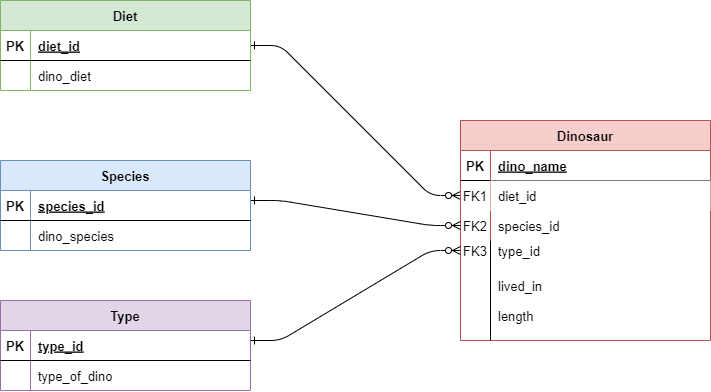

The diagram above was exported from draw.io. Its source (the exported page's mxGraphModel, read from the mxfile embedded in the PNG):
<mxGraphModel dx="1195" dy="663" grid="1" gridSize="10" guides="1" tooltips="1" connect="1" arrows="1" fold="1" page="1" pageScale="1" pageWidth="850" pageHeight="1100" math="0" shadow="0" extFonts="Permanent Marker^https://fonts.googleapis.com/css?family=Permanent+Marker">
  <root>
    <mxCell id="0" />
    <mxCell id="1" parent="0" />
    <mxCell id="C-vyLk0tnHw3VtMMgP7b-1" value="" style="edgeStyle=entityRelationEdgeStyle;endArrow=ERzeroToMany;startArrow=ERone;endFill=1;startFill=0;" parent="1" source="C-vyLk0tnHw3VtMMgP7b-24" target="C-vyLk0tnHw3VtMMgP7b-6" edge="1">
      <mxGeometry width="100" height="100" relative="1" as="geometry">
        <mxPoint x="340" y="720" as="sourcePoint" />
        <mxPoint x="440" y="620" as="targetPoint" />
      </mxGeometry>
    </mxCell>
    <mxCell id="C-vyLk0tnHw3VtMMgP7b-2" value="Dinosaur" style="shape=table;startSize=30;container=1;collapsible=1;childLayout=tableLayout;fixedRows=1;rowLines=0;fontStyle=1;align=center;resizeLast=1;fontSize=13;fillColor=#f8cecc;strokeColor=#b85450;" parent="1" vertex="1">
      <mxGeometry x="550" y="190" width="250" height="220" as="geometry" />
    </mxCell>
    <mxCell id="C-vyLk0tnHw3VtMMgP7b-3" value="" style="shape=partialRectangle;collapsible=0;dropTarget=0;pointerEvents=0;fillColor=none;points=[[0,0.5],[1,0.5]];portConstraint=eastwest;top=0;left=0;right=0;bottom=1;" parent="C-vyLk0tnHw3VtMMgP7b-2" vertex="1">
      <mxGeometry y="30" width="250" height="30" as="geometry" />
    </mxCell>
    <mxCell id="C-vyLk0tnHw3VtMMgP7b-4" value="PK" style="shape=partialRectangle;overflow=hidden;connectable=0;fillColor=none;top=0;left=0;bottom=0;right=0;fontStyle=1;fontSize=13;" parent="C-vyLk0tnHw3VtMMgP7b-3" vertex="1">
      <mxGeometry width="30" height="30" as="geometry">
        <mxRectangle width="30" height="30" as="alternateBounds" />
      </mxGeometry>
    </mxCell>
    <mxCell id="C-vyLk0tnHw3VtMMgP7b-5" value="dino_name" style="shape=partialRectangle;overflow=hidden;connectable=0;fillColor=none;top=0;left=0;bottom=0;right=0;align=left;spacingLeft=6;fontStyle=5;fontSize=13;" parent="C-vyLk0tnHw3VtMMgP7b-3" vertex="1">
      <mxGeometry x="30" width="220" height="30" as="geometry">
        <mxRectangle width="220" height="30" as="alternateBounds" />
      </mxGeometry>
    </mxCell>
    <mxCell id="C-vyLk0tnHw3VtMMgP7b-6" value="" style="shape=partialRectangle;collapsible=0;dropTarget=0;pointerEvents=0;fillColor=none;points=[[0,0.5],[1,0.5]];portConstraint=eastwest;top=0;left=0;right=0;bottom=0;" parent="C-vyLk0tnHw3VtMMgP7b-2" vertex="1">
      <mxGeometry y="60" width="250" height="30" as="geometry" />
    </mxCell>
    <mxCell id="C-vyLk0tnHw3VtMMgP7b-7" value="FK1" style="shape=partialRectangle;overflow=hidden;connectable=0;fillColor=none;top=0;left=0;bottom=0;right=0;fontSize=13;" parent="C-vyLk0tnHw3VtMMgP7b-6" vertex="1">
      <mxGeometry width="30" height="30" as="geometry">
        <mxRectangle width="30" height="30" as="alternateBounds" />
      </mxGeometry>
    </mxCell>
    <mxCell id="C-vyLk0tnHw3VtMMgP7b-8" value="diet_id" style="shape=partialRectangle;overflow=hidden;connectable=0;top=0;left=0;bottom=0;right=0;align=left;spacingLeft=6;fontSize=13;" parent="C-vyLk0tnHw3VtMMgP7b-6" vertex="1">
      <mxGeometry x="30" width="220" height="30" as="geometry">
        <mxRectangle width="220" height="30" as="alternateBounds" />
      </mxGeometry>
    </mxCell>
    <mxCell id="C-vyLk0tnHw3VtMMgP7b-9" value="" style="shape=partialRectangle;collapsible=0;dropTarget=0;pointerEvents=0;fillColor=none;points=[[0,0.5],[1,0.5]];portConstraint=eastwest;top=0;left=0;right=0;bottom=0;" parent="C-vyLk0tnHw3VtMMgP7b-2" vertex="1">
      <mxGeometry y="90" width="250" height="30" as="geometry" />
    </mxCell>
    <mxCell id="C-vyLk0tnHw3VtMMgP7b-10" value="" style="shape=partialRectangle;overflow=hidden;connectable=0;fillColor=none;top=0;left=0;bottom=0;right=0;" parent="C-vyLk0tnHw3VtMMgP7b-9" vertex="1">
      <mxGeometry width="30" height="30" as="geometry">
        <mxRectangle width="30" height="30" as="alternateBounds" />
      </mxGeometry>
    </mxCell>
    <mxCell id="C-vyLk0tnHw3VtMMgP7b-11" value="species_id" style="shape=partialRectangle;overflow=hidden;connectable=0;fillColor=none;top=0;left=0;bottom=0;right=0;align=left;spacingLeft=6;fontSize=13;" parent="C-vyLk0tnHw3VtMMgP7b-9" vertex="1">
      <mxGeometry x="30" width="220" height="30" as="geometry">
        <mxRectangle width="220" height="30" as="alternateBounds" />
      </mxGeometry>
    </mxCell>
    <mxCell id="C-vyLk0tnHw3VtMMgP7b-23" value="Diet" style="shape=table;startSize=30;container=1;collapsible=1;childLayout=tableLayout;fixedRows=1;rowLines=0;fontStyle=1;align=center;resizeLast=1;fontSize=13;fillColor=#d5e8d4;strokeColor=#82b366;" parent="1" vertex="1">
      <mxGeometry x="90" y="70" width="250" height="90" as="geometry" />
    </mxCell>
    <mxCell id="C-vyLk0tnHw3VtMMgP7b-24" value="" style="shape=partialRectangle;collapsible=0;dropTarget=0;pointerEvents=0;fillColor=none;points=[[0,0.5],[1,0.5]];portConstraint=eastwest;top=0;left=0;right=0;bottom=1;" parent="C-vyLk0tnHw3VtMMgP7b-23" vertex="1">
      <mxGeometry y="30" width="250" height="30" as="geometry" />
    </mxCell>
    <mxCell id="C-vyLk0tnHw3VtMMgP7b-25" value="PK" style="shape=partialRectangle;overflow=hidden;connectable=0;fillColor=none;top=0;left=0;bottom=0;right=0;fontStyle=1;fontSize=13;" parent="C-vyLk0tnHw3VtMMgP7b-24" vertex="1">
      <mxGeometry width="30" height="30" as="geometry">
        <mxRectangle width="30" height="30" as="alternateBounds" />
      </mxGeometry>
    </mxCell>
    <mxCell id="C-vyLk0tnHw3VtMMgP7b-26" value="diet_id" style="shape=partialRectangle;overflow=hidden;connectable=0;fillColor=none;top=0;left=0;bottom=0;right=0;align=left;spacingLeft=6;fontStyle=5;fontSize=13;" parent="C-vyLk0tnHw3VtMMgP7b-24" vertex="1">
      <mxGeometry x="30" width="220" height="30" as="geometry">
        <mxRectangle width="220" height="30" as="alternateBounds" />
      </mxGeometry>
    </mxCell>
    <mxCell id="C-vyLk0tnHw3VtMMgP7b-27" value="" style="shape=partialRectangle;collapsible=0;dropTarget=0;pointerEvents=0;fillColor=none;points=[[0,0.5],[1,0.5]];portConstraint=eastwest;top=0;left=0;right=0;bottom=0;" parent="C-vyLk0tnHw3VtMMgP7b-23" vertex="1">
      <mxGeometry y="60" width="250" height="30" as="geometry" />
    </mxCell>
    <mxCell id="C-vyLk0tnHw3VtMMgP7b-28" value="" style="shape=partialRectangle;overflow=hidden;connectable=0;fillColor=none;top=0;left=0;bottom=0;right=0;" parent="C-vyLk0tnHw3VtMMgP7b-27" vertex="1">
      <mxGeometry width="30" height="30" as="geometry">
        <mxRectangle width="30" height="30" as="alternateBounds" />
      </mxGeometry>
    </mxCell>
    <mxCell id="C-vyLk0tnHw3VtMMgP7b-29" value="dino_diet" style="shape=partialRectangle;overflow=hidden;connectable=0;fillColor=none;top=0;left=0;bottom=0;right=0;align=left;spacingLeft=6;fontSize=13;" parent="C-vyLk0tnHw3VtMMgP7b-27" vertex="1">
      <mxGeometry x="30" width="220" height="30" as="geometry">
        <mxRectangle width="220" height="30" as="alternateBounds" />
      </mxGeometry>
    </mxCell>
    <mxCell id="QMnU5uDa_Y1BOSeMhQF5-1" value="length" style="shape=partialRectangle;overflow=hidden;connectable=0;fillColor=none;top=0;left=0;bottom=0;right=0;align=left;spacingLeft=6;fontSize=13;" vertex="1" parent="1">
      <mxGeometry x="580" y="370" width="220" height="30" as="geometry">
        <mxRectangle width="220" height="30" as="alternateBounds" />
      </mxGeometry>
    </mxCell>
    <mxCell id="QMnU5uDa_Y1BOSeMhQF5-2" value="lived_in" style="shape=partialRectangle;overflow=hidden;connectable=0;fillColor=none;top=0;left=0;bottom=0;right=0;align=left;spacingLeft=6;fontSize=13;" vertex="1" parent="1">
      <mxGeometry x="580" y="340" width="220" height="30" as="geometry">
        <mxRectangle width="220" height="30" as="alternateBounds" />
      </mxGeometry>
    </mxCell>
    <mxCell id="QMnU5uDa_Y1BOSeMhQF5-3" value="type_id" style="shape=partialRectangle;overflow=hidden;connectable=0;fillColor=none;top=0;left=0;bottom=0;right=0;align=left;spacingLeft=6;fontSize=13;" vertex="1" parent="1">
      <mxGeometry x="580" y="300" width="220" height="40" as="geometry">
        <mxRectangle width="220" height="30" as="alternateBounds" />
      </mxGeometry>
    </mxCell>
    <mxCell id="QMnU5uDa_Y1BOSeMhQF5-4" value="FK2" style="shape=partialRectangle;overflow=hidden;connectable=0;fillColor=none;top=0;left=0;bottom=0;right=0;fontSize=13;" vertex="1" parent="1">
      <mxGeometry x="550" y="280" width="30" height="30" as="geometry">
        <mxRectangle width="30" height="30" as="alternateBounds" />
      </mxGeometry>
    </mxCell>
    <mxCell id="QMnU5uDa_Y1BOSeMhQF5-5" value="FK3" style="shape=partialRectangle;overflow=hidden;connectable=0;fillColor=none;top=0;left=0;bottom=0;right=0;fontSize=13;" vertex="1" parent="1">
      <mxGeometry x="550" y="300" width="30" height="40" as="geometry">
        <mxRectangle width="30" height="30" as="alternateBounds" />
      </mxGeometry>
    </mxCell>
    <mxCell id="QMnU5uDa_Y1BOSeMhQF5-17" value="" style="edgeStyle=entityRelationEdgeStyle;endArrow=ERzeroToMany;startArrow=ERone;endFill=1;startFill=0;entryX=0;entryY=0.5;entryDx=0;entryDy=0;" edge="1" parent="1" target="C-vyLk0tnHw3VtMMgP7b-9">
      <mxGeometry width="100" height="100" relative="1" as="geometry">
        <mxPoint x="340" y="270" as="sourcePoint" />
        <mxPoint x="550" y="420" as="targetPoint" />
      </mxGeometry>
    </mxCell>
    <mxCell id="QMnU5uDa_Y1BOSeMhQF5-19" value="" style="endArrow=none;html=1;rounded=0;fontSize=16;" edge="1" parent="1">
      <mxGeometry width="50" height="50" relative="1" as="geometry">
        <mxPoint x="580" y="410" as="sourcePoint" />
        <mxPoint x="580" y="310" as="targetPoint" />
      </mxGeometry>
    </mxCell>
    <mxCell id="QMnU5uDa_Y1BOSeMhQF5-20" value="Type" style="shape=table;startSize=30;container=1;collapsible=1;childLayout=tableLayout;fixedRows=1;rowLines=0;fontStyle=1;align=center;resizeLast=1;fontSize=13;fillColor=#e1d5e7;strokeColor=#9673a6;" vertex="1" parent="1">
      <mxGeometry x="90" y="370" width="250" height="90" as="geometry" />
    </mxCell>
    <mxCell id="QMnU5uDa_Y1BOSeMhQF5-21" value="" style="shape=partialRectangle;collapsible=0;dropTarget=0;pointerEvents=0;fillColor=none;points=[[0,0.5],[1,0.5]];portConstraint=eastwest;top=0;left=0;right=0;bottom=1;" vertex="1" parent="QMnU5uDa_Y1BOSeMhQF5-20">
      <mxGeometry y="30" width="250" height="30" as="geometry" />
    </mxCell>
    <mxCell id="QMnU5uDa_Y1BOSeMhQF5-22" value="PK" style="shape=partialRectangle;overflow=hidden;connectable=0;fillColor=none;top=0;left=0;bottom=0;right=0;fontStyle=1;fontSize=13;" vertex="1" parent="QMnU5uDa_Y1BOSeMhQF5-21">
      <mxGeometry width="30" height="30" as="geometry">
        <mxRectangle width="30" height="30" as="alternateBounds" />
      </mxGeometry>
    </mxCell>
    <mxCell id="QMnU5uDa_Y1BOSeMhQF5-23" value="type_id" style="shape=partialRectangle;overflow=hidden;connectable=0;fillColor=none;top=0;left=0;bottom=0;right=0;align=left;spacingLeft=6;fontStyle=5;fontSize=13;" vertex="1" parent="QMnU5uDa_Y1BOSeMhQF5-21">
      <mxGeometry x="30" width="220" height="30" as="geometry">
        <mxRectangle width="220" height="30" as="alternateBounds" />
      </mxGeometry>
    </mxCell>
    <mxCell id="QMnU5uDa_Y1BOSeMhQF5-24" value="" style="shape=partialRectangle;collapsible=0;dropTarget=0;pointerEvents=0;fillColor=none;points=[[0,0.5],[1,0.5]];portConstraint=eastwest;top=0;left=0;right=0;bottom=0;" vertex="1" parent="QMnU5uDa_Y1BOSeMhQF5-20">
      <mxGeometry y="60" width="250" height="30" as="geometry" />
    </mxCell>
    <mxCell id="QMnU5uDa_Y1BOSeMhQF5-25" value="" style="shape=partialRectangle;overflow=hidden;connectable=0;fillColor=none;top=0;left=0;bottom=0;right=0;" vertex="1" parent="QMnU5uDa_Y1BOSeMhQF5-24">
      <mxGeometry width="30" height="30" as="geometry">
        <mxRectangle width="30" height="30" as="alternateBounds" />
      </mxGeometry>
    </mxCell>
    <mxCell id="QMnU5uDa_Y1BOSeMhQF5-26" value="type_of_dino" style="shape=partialRectangle;overflow=hidden;connectable=0;fillColor=none;top=0;left=0;bottom=0;right=0;align=left;spacingLeft=6;fontSize=13;" vertex="1" parent="QMnU5uDa_Y1BOSeMhQF5-24">
      <mxGeometry x="30" width="220" height="30" as="geometry">
        <mxRectangle width="220" height="30" as="alternateBounds" />
      </mxGeometry>
    </mxCell>
    <mxCell id="QMnU5uDa_Y1BOSeMhQF5-27" value="Species" style="shape=table;startSize=30;container=1;collapsible=1;childLayout=tableLayout;fixedRows=1;rowLines=0;fontStyle=1;align=center;resizeLast=1;fontSize=13;fillColor=#dae8fc;strokeColor=#6c8ebf;" vertex="1" parent="1">
      <mxGeometry x="90" y="230" width="250" height="90" as="geometry" />
    </mxCell>
    <mxCell id="QMnU5uDa_Y1BOSeMhQF5-28" value="" style="shape=partialRectangle;collapsible=0;dropTarget=0;pointerEvents=0;fillColor=none;points=[[0,0.5],[1,0.5]];portConstraint=eastwest;top=0;left=0;right=0;bottom=1;" vertex="1" parent="QMnU5uDa_Y1BOSeMhQF5-27">
      <mxGeometry y="30" width="250" height="30" as="geometry" />
    </mxCell>
    <mxCell id="QMnU5uDa_Y1BOSeMhQF5-29" value="PK" style="shape=partialRectangle;overflow=hidden;connectable=0;fillColor=none;top=0;left=0;bottom=0;right=0;fontStyle=1;fontSize=13;" vertex="1" parent="QMnU5uDa_Y1BOSeMhQF5-28">
      <mxGeometry width="30" height="30" as="geometry">
        <mxRectangle width="30" height="30" as="alternateBounds" />
      </mxGeometry>
    </mxCell>
    <mxCell id="QMnU5uDa_Y1BOSeMhQF5-30" value="species_id" style="shape=partialRectangle;overflow=hidden;connectable=0;fillColor=none;top=0;left=0;bottom=0;right=0;align=left;spacingLeft=6;fontStyle=5;fontSize=13;" vertex="1" parent="QMnU5uDa_Y1BOSeMhQF5-28">
      <mxGeometry x="30" width="220" height="30" as="geometry">
        <mxRectangle width="220" height="30" as="alternateBounds" />
      </mxGeometry>
    </mxCell>
    <mxCell id="QMnU5uDa_Y1BOSeMhQF5-31" value="" style="shape=partialRectangle;collapsible=0;dropTarget=0;pointerEvents=0;fillColor=none;points=[[0,0.5],[1,0.5]];portConstraint=eastwest;top=0;left=0;right=0;bottom=0;" vertex="1" parent="QMnU5uDa_Y1BOSeMhQF5-27">
      <mxGeometry y="60" width="250" height="30" as="geometry" />
    </mxCell>
    <mxCell id="QMnU5uDa_Y1BOSeMhQF5-32" value="" style="shape=partialRectangle;overflow=hidden;connectable=0;fillColor=none;top=0;left=0;bottom=0;right=0;" vertex="1" parent="QMnU5uDa_Y1BOSeMhQF5-31">
      <mxGeometry width="30" height="30" as="geometry">
        <mxRectangle width="30" height="30" as="alternateBounds" />
      </mxGeometry>
    </mxCell>
    <mxCell id="QMnU5uDa_Y1BOSeMhQF5-33" value="dino_species" style="shape=partialRectangle;overflow=hidden;connectable=0;fillColor=none;top=0;left=0;bottom=0;right=0;align=left;spacingLeft=6;fontSize=13;" vertex="1" parent="QMnU5uDa_Y1BOSeMhQF5-31">
      <mxGeometry x="30" width="220" height="30" as="geometry">
        <mxRectangle width="220" height="30" as="alternateBounds" />
      </mxGeometry>
    </mxCell>
    <mxCell id="QMnU5uDa_Y1BOSeMhQF5-34" value="" style="edgeStyle=entityRelationEdgeStyle;endArrow=ERzeroToMany;startArrow=ERone;endFill=1;startFill=0;jumpSize=4;" edge="1" parent="1">
      <mxGeometry width="100" height="100" relative="1" as="geometry">
        <mxPoint x="340" y="410" as="sourcePoint" />
        <mxPoint x="550" y="320" as="targetPoint" />
      </mxGeometry>
    </mxCell>
  </root>
</mxGraphModel>